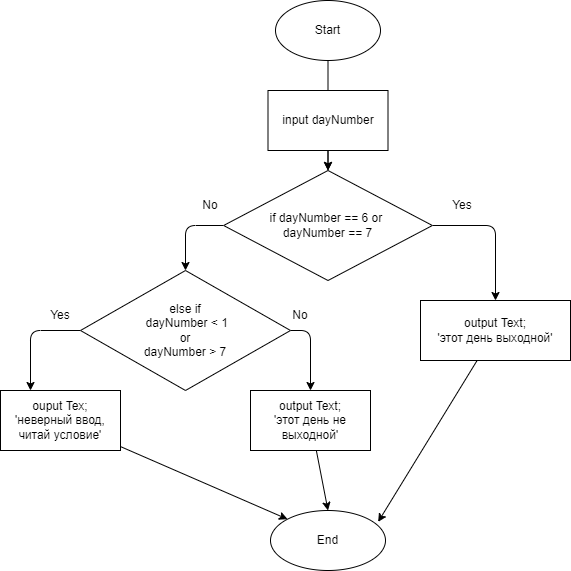

The diagram above was exported from draw.io. Its source (the exported page's mxGraphModel, read from the mxfile embedded in the PNG):
<mxGraphModel dx="754" dy="621" grid="1" gridSize="10" guides="1" tooltips="1" connect="1" arrows="1" fold="1" page="1" pageScale="1" pageWidth="850" pageHeight="1100" math="0" shadow="0">
  <root>
    <mxCell id="0" />
    <mxCell id="1" parent="0" />
    <mxCell id="8" value="" style="edgeStyle=none;html=1;" edge="1" parent="1" source="2" target="4">
      <mxGeometry relative="1" as="geometry" />
    </mxCell>
    <mxCell id="2" value="Start" style="ellipse;whiteSpace=wrap;html=1;" vertex="1" parent="1">
      <mxGeometry x="305" y="30" width="105" height="60" as="geometry" />
    </mxCell>
    <mxCell id="5" value="" style="edgeStyle=none;html=1;" edge="1" parent="1" source="3" target="4">
      <mxGeometry relative="1" as="geometry" />
    </mxCell>
    <mxCell id="3" value="input dayNumber" style="rounded=0;whiteSpace=wrap;html=1;" vertex="1" parent="1">
      <mxGeometry x="297.5" y="120" width="120" height="60" as="geometry" />
    </mxCell>
    <mxCell id="7" style="edgeStyle=none;html=1;entryX=0.5;entryY=0;entryDx=0;entryDy=0;exitX=1;exitY=0.5;exitDx=0;exitDy=0;" edge="1" parent="1" source="4" target="6">
      <mxGeometry relative="1" as="geometry">
        <Array as="points">
          <mxPoint x="525" y="255" />
        </Array>
      </mxGeometry>
    </mxCell>
    <mxCell id="13" style="edgeStyle=none;html=1;entryX=0.5;entryY=0;entryDx=0;entryDy=0;exitX=0;exitY=0.5;exitDx=0;exitDy=0;" edge="1" parent="1" source="4" target="9">
      <mxGeometry relative="1" as="geometry">
        <Array as="points">
          <mxPoint x="215" y="255" />
        </Array>
      </mxGeometry>
    </mxCell>
    <mxCell id="4" value="if dayNumber == 6 or&amp;nbsp;&lt;br&gt;dayNumber == 7" style="rhombus;whiteSpace=wrap;html=1;rounded=0;" vertex="1" parent="1">
      <mxGeometry x="253.13" y="200" width="208.75" height="110" as="geometry" />
    </mxCell>
    <mxCell id="18" style="edgeStyle=none;html=1;entryX=0.936;entryY=0.19;entryDx=0;entryDy=0;entryPerimeter=0;" edge="1" parent="1" source="6" target="12">
      <mxGeometry relative="1" as="geometry" />
    </mxCell>
    <mxCell id="6" value="output Text;&lt;br&gt;'этот день выходной'" style="rounded=0;whiteSpace=wrap;html=1;" vertex="1" parent="1">
      <mxGeometry x="450" y="330" width="150" height="60" as="geometry" />
    </mxCell>
    <mxCell id="14" style="edgeStyle=none;html=1;entryX=0.25;entryY=0;entryDx=0;entryDy=0;exitX=0;exitY=0.5;exitDx=0;exitDy=0;" edge="1" parent="1" source="9" target="10">
      <mxGeometry relative="1" as="geometry">
        <Array as="points">
          <mxPoint x="60" y="360" />
        </Array>
      </mxGeometry>
    </mxCell>
    <mxCell id="15" style="edgeStyle=none;html=1;entryX=0.5;entryY=0;entryDx=0;entryDy=0;exitX=1;exitY=0.5;exitDx=0;exitDy=0;" edge="1" parent="1" source="9" target="11">
      <mxGeometry relative="1" as="geometry">
        <Array as="points">
          <mxPoint x="340" y="360" />
        </Array>
      </mxGeometry>
    </mxCell>
    <mxCell id="9" value="else if&lt;br&gt;&amp;nbsp;dayNumber &amp;lt; 1&lt;br&gt;or&lt;br&gt;dayNumber &amp;gt; 7" style="rhombus;whiteSpace=wrap;html=1;" vertex="1" parent="1">
      <mxGeometry x="110" y="300" width="210" height="120" as="geometry" />
    </mxCell>
    <mxCell id="16" style="edgeStyle=none;html=1;entryX=0;entryY=0;entryDx=0;entryDy=0;" edge="1" parent="1" source="10" target="12">
      <mxGeometry relative="1" as="geometry" />
    </mxCell>
    <mxCell id="10" value="ouput Tex;&lt;br&gt;'неверный ввод, читай условие'" style="rounded=0;whiteSpace=wrap;html=1;" vertex="1" parent="1">
      <mxGeometry x="30" y="420" width="120" height="60" as="geometry" />
    </mxCell>
    <mxCell id="17" style="edgeStyle=none;html=1;entryX=0.5;entryY=0;entryDx=0;entryDy=0;" edge="1" parent="1" source="11" target="12">
      <mxGeometry relative="1" as="geometry" />
    </mxCell>
    <mxCell id="11" value="output Text;&lt;br&gt;'этот день не выходной'" style="rounded=0;whiteSpace=wrap;html=1;" vertex="1" parent="1">
      <mxGeometry x="280" y="420" width="120" height="60" as="geometry" />
    </mxCell>
    <mxCell id="12" value="End" style="ellipse;whiteSpace=wrap;html=1;" vertex="1" parent="1">
      <mxGeometry x="300.01" y="540" width="114.99" height="60" as="geometry" />
    </mxCell>
    <mxCell id="19" value="Yes" style="text;html=1;strokeColor=none;fillColor=none;align=center;verticalAlign=middle;whiteSpace=wrap;rounded=0;" vertex="1" parent="1">
      <mxGeometry x="461.88" y="220" width="60" height="30" as="geometry" />
    </mxCell>
    <mxCell id="20" value="Yes" style="text;html=1;strokeColor=none;fillColor=none;align=center;verticalAlign=middle;whiteSpace=wrap;rounded=0;" vertex="1" parent="1">
      <mxGeometry x="60" y="330" width="60" height="30" as="geometry" />
    </mxCell>
    <mxCell id="21" value="No" style="text;html=1;strokeColor=none;fillColor=none;align=center;verticalAlign=middle;whiteSpace=wrap;rounded=0;" vertex="1" parent="1">
      <mxGeometry x="210" y="220" width="60" height="30" as="geometry" />
    </mxCell>
    <mxCell id="22" value="No" style="text;html=1;strokeColor=none;fillColor=none;align=center;verticalAlign=middle;whiteSpace=wrap;rounded=0;" vertex="1" parent="1">
      <mxGeometry x="300.01" y="330" width="60" height="30" as="geometry" />
    </mxCell>
  </root>
</mxGraphModel>